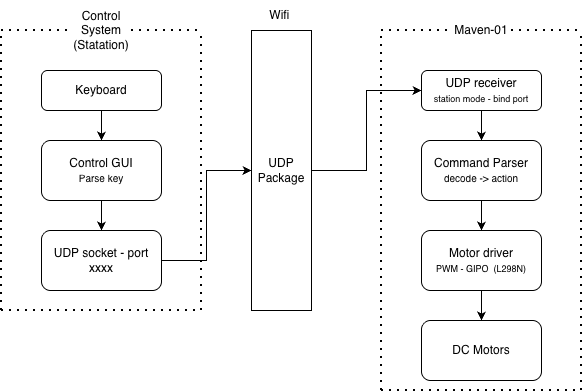

The diagram above was exported from draw.io. Its source (the exported page's mxGraphModel, read from the mxfile embedded in the PNG):
<mxGraphModel dx="926" dy="600" grid="1" gridSize="10" guides="1" tooltips="1" connect="1" arrows="1" fold="1" page="1" pageScale="1" pageWidth="827" pageHeight="1169" math="0" shadow="0">
  <root>
    <mxCell id="0" />
    <mxCell id="1" parent="0" />
    <mxCell id="IaRe74EuWWCAH7y9V7Hd-3" edge="1" parent="1" style="endArrow=none;dashed=1;html=1;dashPattern=1 3;strokeWidth=2;rounded=0;" value="">
      <mxGeometry height="50" relative="1" width="50" as="geometry">
        <mxPoint x="120" y="400" as="sourcePoint" />
        <mxPoint x="120" y="120" as="targetPoint" />
      </mxGeometry>
    </mxCell>
    <mxCell id="IaRe74EuWWCAH7y9V7Hd-4" edge="1" parent="1" source="IaRe74EuWWCAH7y9V7Hd-12" style="endArrow=none;dashed=1;html=1;dashPattern=1 3;strokeWidth=2;rounded=0;" value="">
      <mxGeometry height="50" relative="1" width="50" as="geometry">
        <mxPoint x="120" y="120" as="sourcePoint" />
        <mxPoint x="320" y="120" as="targetPoint" />
      </mxGeometry>
    </mxCell>
    <mxCell id="IaRe74EuWWCAH7y9V7Hd-6" edge="1" parent="1" style="endArrow=none;dashed=1;html=1;dashPattern=1 3;strokeWidth=2;rounded=1;curved=0;" value="">
      <mxGeometry height="50" relative="1" width="50" as="geometry">
        <mxPoint x="320" y="400" as="sourcePoint" />
        <mxPoint x="320" y="120" as="targetPoint" />
      </mxGeometry>
    </mxCell>
    <mxCell id="IaRe74EuWWCAH7y9V7Hd-7" edge="1" parent="1" style="endArrow=none;dashed=1;html=1;dashPattern=1 3;strokeWidth=2;rounded=0;" value="">
      <mxGeometry height="50" relative="1" width="50" as="geometry">
        <mxPoint x="120" y="400" as="sourcePoint" />
        <mxPoint x="320" y="400" as="targetPoint" />
      </mxGeometry>
    </mxCell>
    <mxCell id="IaRe74EuWWCAH7y9V7Hd-8" parent="1" style="rounded=1;whiteSpace=wrap;html=1;" value="Keyboard" vertex="1">
      <mxGeometry height="40" width="120" x="160" y="160" as="geometry" />
    </mxCell>
    <mxCell id="IaRe74EuWWCAH7y9V7Hd-15" edge="1" parent="1" source="IaRe74EuWWCAH7y9V7Hd-9" style="edgeStyle=orthogonalEdgeStyle;rounded=0;orthogonalLoop=1;jettySize=auto;html=1;" target="IaRe74EuWWCAH7y9V7Hd-10" value="">
      <mxGeometry relative="1" as="geometry" />
    </mxCell>
    <mxCell id="IaRe74EuWWCAH7y9V7Hd-9" parent="1" style="rounded=1;whiteSpace=wrap;html=1;" value="&lt;div&gt;Control GUI&lt;/div&gt;&lt;span style=&quot;font-size: 10px;&quot;&gt;Parse key&lt;/span&gt;" vertex="1">
      <mxGeometry height="60" width="120" x="160" y="230" as="geometry" />
    </mxCell>
    <mxCell id="IaRe74EuWWCAH7y9V7Hd-17" edge="1" parent="1" source="IaRe74EuWWCAH7y9V7Hd-10" style="edgeStyle=orthogonalEdgeStyle;rounded=0;orthogonalLoop=1;jettySize=auto;html=1;" target="IaRe74EuWWCAH7y9V7Hd-14" value="">
      <mxGeometry relative="1" as="geometry" />
    </mxCell>
    <mxCell id="IaRe74EuWWCAH7y9V7Hd-10" parent="1" style="rounded=1;whiteSpace=wrap;html=1;" value="UDP socket - port xxxx" vertex="1">
      <mxGeometry height="60" width="120" x="160" y="320" as="geometry" />
    </mxCell>
    <mxCell id="IaRe74EuWWCAH7y9V7Hd-11" edge="1" parent="1" style="endArrow=none;dashed=1;html=1;dashPattern=1 3;strokeWidth=2;rounded=0;" target="IaRe74EuWWCAH7y9V7Hd-12" value="">
      <mxGeometry height="50" relative="1" width="50" as="geometry">
        <mxPoint x="120" y="120" as="sourcePoint" />
        <mxPoint x="320" y="120" as="targetPoint" />
      </mxGeometry>
    </mxCell>
    <mxCell id="IaRe74EuWWCAH7y9V7Hd-12" parent="1" style="text;html=1;whiteSpace=wrap;strokeColor=none;fillColor=none;align=center;verticalAlign=middle;rounded=0;" value="Control System (Statation)" vertex="1">
      <mxGeometry height="30" width="60" x="190" y="105" as="geometry" />
    </mxCell>
    <mxCell id="IaRe74EuWWCAH7y9V7Hd-13" edge="1" parent="1" source="IaRe74EuWWCAH7y9V7Hd-8" style="endArrow=classic;html=1;rounded=0;exitX=0.5;exitY=1;exitDx=0;exitDy=0;entryX=0.5;entryY=0;entryDx=0;entryDy=0;" target="IaRe74EuWWCAH7y9V7Hd-9" value="">
      <mxGeometry height="50" relative="1" width="50" as="geometry">
        <mxPoint x="240" y="240" as="sourcePoint" />
        <mxPoint x="290" y="190" as="targetPoint" />
      </mxGeometry>
    </mxCell>
    <mxCell id="IaRe74EuWWCAH7y9V7Hd-30" edge="1" parent="1" source="IaRe74EuWWCAH7y9V7Hd-14" style="edgeStyle=orthogonalEdgeStyle;rounded=0;orthogonalLoop=1;jettySize=auto;html=1;entryX=0;entryY=0.5;entryDx=0;entryDy=0;" target="IaRe74EuWWCAH7y9V7Hd-23" value="">
      <mxGeometry relative="1" as="geometry" />
    </mxCell>
    <mxCell id="IaRe74EuWWCAH7y9V7Hd-14" parent="1" style="rounded=0;whiteSpace=wrap;html=1;direction=south;" value="UDP&lt;div&gt;Package&lt;/div&gt;" vertex="1">
      <mxGeometry height="280" width="60" x="370" y="120" as="geometry" />
    </mxCell>
    <mxCell id="IaRe74EuWWCAH7y9V7Hd-18" parent="1" style="text;html=1;whiteSpace=wrap;strokeColor=none;fillColor=none;align=center;verticalAlign=middle;rounded=0;" value="Wifi&amp;nbsp;" vertex="1">
      <mxGeometry height="30" width="60" x="370" y="90" as="geometry" />
    </mxCell>
    <mxCell id="IaRe74EuWWCAH7y9V7Hd-19" edge="1" parent="1" style="endArrow=none;dashed=1;html=1;dashPattern=1 3;strokeWidth=2;rounded=0;" value="">
      <mxGeometry height="50" relative="1" width="50" as="geometry">
        <mxPoint x="500" y="480" as="sourcePoint" />
        <mxPoint x="500" y="120" as="targetPoint" />
      </mxGeometry>
    </mxCell>
    <mxCell id="IaRe74EuWWCAH7y9V7Hd-20" edge="1" parent="1" source="IaRe74EuWWCAH7y9V7Hd-28" style="endArrow=none;dashed=1;html=1;dashPattern=1 3;strokeWidth=2;rounded=0;" value="">
      <mxGeometry height="50" relative="1" width="50" as="geometry">
        <mxPoint x="500" y="120" as="sourcePoint" />
        <mxPoint x="700" y="120" as="targetPoint" />
      </mxGeometry>
    </mxCell>
    <mxCell id="IaRe74EuWWCAH7y9V7Hd-21" edge="1" parent="1" style="endArrow=none;dashed=1;html=1;dashPattern=1 3;strokeWidth=2;rounded=1;curved=0;" value="">
      <mxGeometry height="50" relative="1" width="50" as="geometry">
        <mxPoint x="700" y="480" as="sourcePoint" />
        <mxPoint x="700" y="120" as="targetPoint" />
      </mxGeometry>
    </mxCell>
    <mxCell id="IaRe74EuWWCAH7y9V7Hd-22" edge="1" parent="1" style="endArrow=none;dashed=1;html=1;dashPattern=1 3;strokeWidth=2;rounded=0;" value="">
      <mxGeometry height="50" relative="1" width="50" as="geometry">
        <mxPoint x="500" y="480" as="sourcePoint" />
        <mxPoint x="700" y="480" as="targetPoint" />
      </mxGeometry>
    </mxCell>
    <mxCell id="IaRe74EuWWCAH7y9V7Hd-23" parent="1" style="rounded=1;whiteSpace=wrap;html=1;" value="UDP receiver&lt;div&gt;&lt;font style=&quot;font-size: 9px;&quot;&gt;station mode - bind port&lt;/font&gt;&lt;/div&gt;" vertex="1">
      <mxGeometry height="40" width="120" x="540" y="160" as="geometry" />
    </mxCell>
    <mxCell id="IaRe74EuWWCAH7y9V7Hd-24" edge="1" parent="1" source="IaRe74EuWWCAH7y9V7Hd-25" style="edgeStyle=orthogonalEdgeStyle;rounded=0;orthogonalLoop=1;jettySize=auto;html=1;" target="IaRe74EuWWCAH7y9V7Hd-26" value="">
      <mxGeometry relative="1" as="geometry" />
    </mxCell>
    <mxCell id="IaRe74EuWWCAH7y9V7Hd-25" parent="1" style="rounded=1;whiteSpace=wrap;html=1;" value="&lt;div&gt;Command Parser&lt;/div&gt;&lt;span style=&quot;font-size: 10px;&quot;&gt;decode -&amp;gt; action&lt;/span&gt;" vertex="1">
      <mxGeometry height="60" width="120" x="540" y="230" as="geometry" />
    </mxCell>
    <mxCell id="IaRe74EuWWCAH7y9V7Hd-32" edge="1" parent="1" source="IaRe74EuWWCAH7y9V7Hd-26" style="edgeStyle=orthogonalEdgeStyle;rounded=0;orthogonalLoop=1;jettySize=auto;html=1;" target="IaRe74EuWWCAH7y9V7Hd-31" value="">
      <mxGeometry relative="1" as="geometry" />
    </mxCell>
    <mxCell id="IaRe74EuWWCAH7y9V7Hd-26" parent="1" style="rounded=1;whiteSpace=wrap;html=1;" value="Motor driver&lt;div&gt;&lt;font style=&quot;font-size: 9px;&quot;&gt;PWM - GIPO&amp;nbsp; (L298N)&lt;/font&gt;&lt;/div&gt;" vertex="1">
      <mxGeometry height="60" width="120" x="540" y="320" as="geometry" />
    </mxCell>
    <mxCell id="IaRe74EuWWCAH7y9V7Hd-27" edge="1" parent="1" style="endArrow=none;dashed=1;html=1;dashPattern=1 3;strokeWidth=2;rounded=0;" target="IaRe74EuWWCAH7y9V7Hd-28" value="">
      <mxGeometry height="50" relative="1" width="50" as="geometry">
        <mxPoint x="500" y="120" as="sourcePoint" />
        <mxPoint x="700" y="120" as="targetPoint" />
      </mxGeometry>
    </mxCell>
    <mxCell id="IaRe74EuWWCAH7y9V7Hd-28" parent="1" style="text;html=1;whiteSpace=wrap;strokeColor=none;fillColor=none;align=center;verticalAlign=middle;rounded=0;" value="Maven-01" vertex="1">
      <mxGeometry height="30" width="60" x="570" y="105" as="geometry" />
    </mxCell>
    <mxCell id="IaRe74EuWWCAH7y9V7Hd-29" edge="1" parent="1" source="IaRe74EuWWCAH7y9V7Hd-23" style="endArrow=classic;html=1;rounded=0;exitX=0.5;exitY=1;exitDx=0;exitDy=0;entryX=0.5;entryY=0;entryDx=0;entryDy=0;" target="IaRe74EuWWCAH7y9V7Hd-25" value="">
      <mxGeometry height="50" relative="1" width="50" as="geometry">
        <mxPoint x="620" y="240" as="sourcePoint" />
        <mxPoint x="670" y="190" as="targetPoint" />
      </mxGeometry>
    </mxCell>
    <mxCell id="IaRe74EuWWCAH7y9V7Hd-31" parent="1" style="rounded=1;whiteSpace=wrap;html=1;" value="DC Motors" vertex="1">
      <mxGeometry height="60" width="120" x="540" y="410" as="geometry" />
    </mxCell>
  </root>
</mxGraphModel>